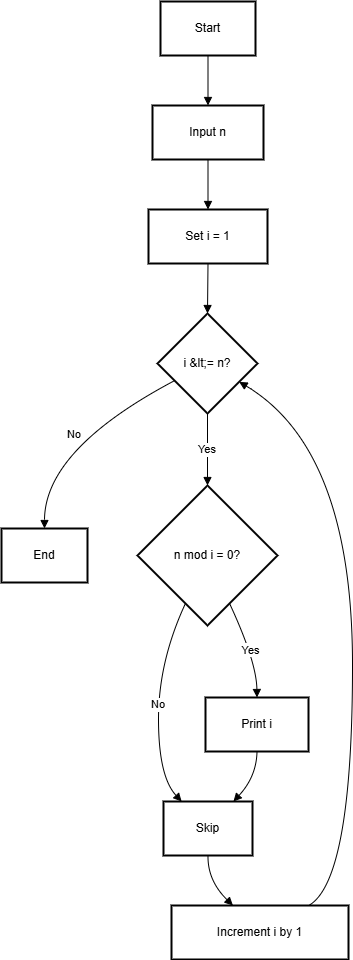

The diagram above was exported from draw.io. Its source (the exported page's mxGraphModel, read from the mxfile embedded in the PNG):
<mxGraphModel dx="2316" dy="1249" grid="1" gridSize="10" guides="1" tooltips="1" connect="1" arrows="1" fold="1" page="1" pageScale="1" pageWidth="850" pageHeight="1100" math="0" shadow="0">
  <root>
    <mxCell id="0" />
    <mxCell id="1" parent="0" />
    <mxCell id="bDLT6Kk4oqrivGj9B7_--113" value="Start" style="whiteSpace=wrap;strokeWidth=2;" vertex="1" parent="1">
      <mxGeometry x="309" y="40" width="95" height="54" as="geometry" />
    </mxCell>
    <mxCell id="bDLT6Kk4oqrivGj9B7_--114" value="Input n" style="whiteSpace=wrap;strokeWidth=2;" vertex="1" parent="1">
      <mxGeometry x="301" y="144" width="111" height="54" as="geometry" />
    </mxCell>
    <mxCell id="bDLT6Kk4oqrivGj9B7_--115" value="Set i = 1" style="whiteSpace=wrap;strokeWidth=2;" vertex="1" parent="1">
      <mxGeometry x="297" y="248" width="119" height="54" as="geometry" />
    </mxCell>
    <mxCell id="bDLT6Kk4oqrivGj9B7_--116" value="i &amp;lt;= n?" style="rhombus;strokeWidth=2;whiteSpace=wrap;" vertex="1" parent="1">
      <mxGeometry x="306" y="352" width="100" height="100" as="geometry" />
    </mxCell>
    <mxCell id="bDLT6Kk4oqrivGj9B7_--117" value="End" style="whiteSpace=wrap;strokeWidth=2;" vertex="1" parent="1">
      <mxGeometry x="150" y="567" width="86" height="54" as="geometry" />
    </mxCell>
    <mxCell id="bDLT6Kk4oqrivGj9B7_--118" value="n mod i = 0?" style="rhombus;strokeWidth=2;whiteSpace=wrap;" vertex="1" parent="1">
      <mxGeometry x="286" y="524" width="140" height="140" as="geometry" />
    </mxCell>
    <mxCell id="bDLT6Kk4oqrivGj9B7_--119" value="Print i" style="whiteSpace=wrap;strokeWidth=2;" vertex="1" parent="1">
      <mxGeometry x="354" y="736" width="103" height="54" as="geometry" />
    </mxCell>
    <mxCell id="bDLT6Kk4oqrivGj9B7_--120" value="Skip" style="whiteSpace=wrap;strokeWidth=2;" vertex="1" parent="1">
      <mxGeometry x="312" y="840" width="89" height="54" as="geometry" />
    </mxCell>
    <mxCell id="bDLT6Kk4oqrivGj9B7_--121" value="Increment i by 1" style="whiteSpace=wrap;strokeWidth=2;" vertex="1" parent="1">
      <mxGeometry x="320" y="944" width="177" height="54" as="geometry" />
    </mxCell>
    <mxCell id="bDLT6Kk4oqrivGj9B7_--122" value="" style="curved=1;startArrow=none;endArrow=block;exitX=0.5;exitY=1;entryX=0.5;entryY=0;rounded=0;" edge="1" parent="1" source="bDLT6Kk4oqrivGj9B7_--113" target="bDLT6Kk4oqrivGj9B7_--114">
      <mxGeometry relative="1" as="geometry">
        <Array as="points" />
      </mxGeometry>
    </mxCell>
    <mxCell id="bDLT6Kk4oqrivGj9B7_--123" value="" style="curved=1;startArrow=none;endArrow=block;exitX=0.5;exitY=1;entryX=0.5;entryY=0;rounded=0;" edge="1" parent="1" source="bDLT6Kk4oqrivGj9B7_--114" target="bDLT6Kk4oqrivGj9B7_--115">
      <mxGeometry relative="1" as="geometry">
        <Array as="points" />
      </mxGeometry>
    </mxCell>
    <mxCell id="bDLT6Kk4oqrivGj9B7_--124" value="" style="curved=1;startArrow=none;endArrow=block;exitX=0.5;exitY=1;entryX=0.5;entryY=0;rounded=0;" edge="1" parent="1" source="bDLT6Kk4oqrivGj9B7_--115" target="bDLT6Kk4oqrivGj9B7_--116">
      <mxGeometry relative="1" as="geometry">
        <Array as="points" />
      </mxGeometry>
    </mxCell>
    <mxCell id="bDLT6Kk4oqrivGj9B7_--125" value="No" style="curved=1;startArrow=none;endArrow=block;exitX=0;exitY=0.76;entryX=0.5;entryY=0;rounded=0;" edge="1" parent="1" source="bDLT6Kk4oqrivGj9B7_--116" target="bDLT6Kk4oqrivGj9B7_--117">
      <mxGeometry relative="1" as="geometry">
        <Array as="points">
          <mxPoint x="193" y="488" />
        </Array>
      </mxGeometry>
    </mxCell>
    <mxCell id="bDLT6Kk4oqrivGj9B7_--126" value="Yes" style="curved=1;startArrow=none;endArrow=block;exitX=0.5;exitY=1;entryX=0.5;entryY=0;rounded=0;" edge="1" parent="1" source="bDLT6Kk4oqrivGj9B7_--116" target="bDLT6Kk4oqrivGj9B7_--118">
      <mxGeometry relative="1" as="geometry">
        <Array as="points" />
      </mxGeometry>
    </mxCell>
    <mxCell id="bDLT6Kk4oqrivGj9B7_--127" value="Yes" style="curved=1;startArrow=none;endArrow=block;exitX=0.73;exitY=1;entryX=0.5;entryY=0.01;rounded=0;" edge="1" parent="1" source="bDLT6Kk4oqrivGj9B7_--118" target="bDLT6Kk4oqrivGj9B7_--119">
      <mxGeometry relative="1" as="geometry">
        <Array as="points">
          <mxPoint x="405" y="700" />
        </Array>
      </mxGeometry>
    </mxCell>
    <mxCell id="bDLT6Kk4oqrivGj9B7_--128" value="No" style="curved=1;startArrow=none;endArrow=block;exitX=0.27;exitY=1;entryX=0.21;entryY=0.01;rounded=0;" edge="1" parent="1" source="bDLT6Kk4oqrivGj9B7_--118" target="bDLT6Kk4oqrivGj9B7_--120">
      <mxGeometry relative="1" as="geometry">
        <Array as="points">
          <mxPoint x="307" y="700" />
          <mxPoint x="307" y="815" />
        </Array>
      </mxGeometry>
    </mxCell>
    <mxCell id="bDLT6Kk4oqrivGj9B7_--129" value="" style="curved=1;startArrow=none;endArrow=block;exitX=0.5;exitY=1.01;entryX=0.78;entryY=0.01;rounded=0;" edge="1" parent="1" source="bDLT6Kk4oqrivGj9B7_--119" target="bDLT6Kk4oqrivGj9B7_--120">
      <mxGeometry relative="1" as="geometry">
        <Array as="points">
          <mxPoint x="405" y="815" />
        </Array>
      </mxGeometry>
    </mxCell>
    <mxCell id="bDLT6Kk4oqrivGj9B7_--130" value="" style="curved=1;startArrow=none;endArrow=block;exitX=0.5;exitY=1.01;entryX=0.35;entryY=0.01;rounded=0;" edge="1" parent="1" source="bDLT6Kk4oqrivGj9B7_--120" target="bDLT6Kk4oqrivGj9B7_--121">
      <mxGeometry relative="1" as="geometry">
        <Array as="points">
          <mxPoint x="356" y="919" />
        </Array>
      </mxGeometry>
    </mxCell>
    <mxCell id="bDLT6Kk4oqrivGj9B7_--131" value="" style="curved=1;startArrow=none;endArrow=block;exitX=0.77;exitY=0.01;entryX=1;entryY=0.79;rounded=0;" edge="1" parent="1" source="bDLT6Kk4oqrivGj9B7_--121" target="bDLT6Kk4oqrivGj9B7_--116">
      <mxGeometry relative="1" as="geometry">
        <Array as="points">
          <mxPoint x="501" y="919" />
          <mxPoint x="501" y="488" />
        </Array>
      </mxGeometry>
    </mxCell>
  </root>
</mxGraphModel>